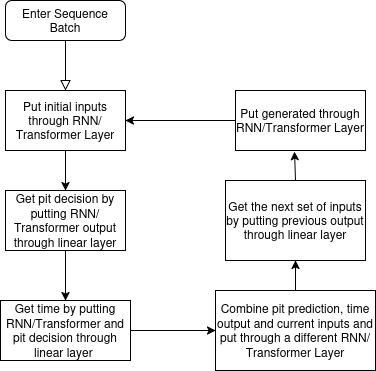

The diagram above was exported from draw.io. Its source (the exported page's mxGraphModel, read from the mxfile embedded in the PNG):
<mxGraphModel dx="1368" dy="761" grid="1" gridSize="10" guides="1" tooltips="1" connect="1" arrows="1" fold="1" page="1" pageScale="1" pageWidth="827" pageHeight="1169" math="0" shadow="0">
  <root>
    <mxCell id="WIyWlLk6GJQsqaUBKTNV-0" />
    <mxCell id="WIyWlLk6GJQsqaUBKTNV-1" parent="WIyWlLk6GJQsqaUBKTNV-0" />
    <mxCell id="WIyWlLk6GJQsqaUBKTNV-2" value="" style="rounded=0;html=1;jettySize=auto;orthogonalLoop=1;fontSize=11;endArrow=block;endFill=0;endSize=8;strokeWidth=1;shadow=0;labelBackgroundColor=none;edgeStyle=orthogonalEdgeStyle;" parent="WIyWlLk6GJQsqaUBKTNV-1" source="WIyWlLk6GJQsqaUBKTNV-3" edge="1">
      <mxGeometry relative="1" as="geometry">
        <mxPoint x="220" y="170" as="targetPoint" />
      </mxGeometry>
    </mxCell>
    <mxCell id="WIyWlLk6GJQsqaUBKTNV-3" value="Enter Sequence Batch" style="rounded=1;whiteSpace=wrap;html=1;fontSize=12;glass=0;strokeWidth=1;shadow=0;" parent="WIyWlLk6GJQsqaUBKTNV-1" vertex="1">
      <mxGeometry x="160" y="80" width="120" height="40" as="geometry" />
    </mxCell>
    <mxCell id="qZfpysnwN-Bn56J70vIM-0" value="Put initial inputs through RNN/Transformer Layer" style="rounded=0;whiteSpace=wrap;html=1;" parent="WIyWlLk6GJQsqaUBKTNV-1" vertex="1">
      <mxGeometry x="160" y="170" width="120" height="60" as="geometry" />
    </mxCell>
    <mxCell id="qZfpysnwN-Bn56J70vIM-1" value="Get pit decision by putting RNN/Transformer output through linear layer" style="rounded=0;whiteSpace=wrap;html=1;" parent="WIyWlLk6GJQsqaUBKTNV-1" vertex="1">
      <mxGeometry x="160" y="270" width="120" height="60" as="geometry" />
    </mxCell>
    <mxCell id="qZfpysnwN-Bn56J70vIM-2" value="Get time by putting RNN/Transformer and pit decision through linear layer&amp;nbsp; " style="rounded=0;whiteSpace=wrap;html=1;" parent="WIyWlLk6GJQsqaUBKTNV-1" vertex="1">
      <mxGeometry x="155" y="380" width="130" height="60" as="geometry" />
    </mxCell>
    <mxCell id="qZfpysnwN-Bn56J70vIM-3" value="Combine pit prediction, time output and current inputs and put through a different RNN/Transformer Layer" style="rounded=0;whiteSpace=wrap;html=1;" parent="WIyWlLk6GJQsqaUBKTNV-1" vertex="1">
      <mxGeometry x="370" y="370" width="160" height="80" as="geometry" />
    </mxCell>
    <mxCell id="qZfpysnwN-Bn56J70vIM-4" value="Get the next set of inputs by putting previous output through linear layer" style="rounded=0;whiteSpace=wrap;html=1;" parent="WIyWlLk6GJQsqaUBKTNV-1" vertex="1">
      <mxGeometry x="380" y="260" width="140" height="80" as="geometry" />
    </mxCell>
    <mxCell id="qZfpysnwN-Bn56J70vIM-5" value="Put generated through RNN/Transformer Layer" style="rounded=0;whiteSpace=wrap;html=1;" parent="WIyWlLk6GJQsqaUBKTNV-1" vertex="1">
      <mxGeometry x="390" y="170" width="130" height="60" as="geometry" />
    </mxCell>
    <mxCell id="qZfpysnwN-Bn56J70vIM-6" value="" style="endArrow=classic;html=1;rounded=0;exitX=0.5;exitY=1;exitDx=0;exitDy=0;" parent="WIyWlLk6GJQsqaUBKTNV-1" source="qZfpysnwN-Bn56J70vIM-0" target="qZfpysnwN-Bn56J70vIM-1" edge="1">
      <mxGeometry width="50" height="50" relative="1" as="geometry">
        <mxPoint x="390" y="420" as="sourcePoint" />
        <mxPoint x="440" y="370" as="targetPoint" />
      </mxGeometry>
    </mxCell>
    <mxCell id="qZfpysnwN-Bn56J70vIM-8" value="" style="endArrow=classic;html=1;rounded=0;exitX=0.5;exitY=1;exitDx=0;exitDy=0;" parent="WIyWlLk6GJQsqaUBKTNV-1" source="qZfpysnwN-Bn56J70vIM-1" target="qZfpysnwN-Bn56J70vIM-2" edge="1">
      <mxGeometry width="50" height="50" relative="1" as="geometry">
        <mxPoint x="390" y="420" as="sourcePoint" />
        <mxPoint x="440" y="370" as="targetPoint" />
      </mxGeometry>
    </mxCell>
    <mxCell id="qZfpysnwN-Bn56J70vIM-9" value="" style="endArrow=classic;html=1;rounded=0;exitX=1;exitY=0.5;exitDx=0;exitDy=0;entryX=0;entryY=0.5;entryDx=0;entryDy=0;" parent="WIyWlLk6GJQsqaUBKTNV-1" source="qZfpysnwN-Bn56J70vIM-2" target="qZfpysnwN-Bn56J70vIM-3" edge="1">
      <mxGeometry width="50" height="50" relative="1" as="geometry">
        <mxPoint x="390" y="420" as="sourcePoint" />
        <mxPoint x="440" y="370" as="targetPoint" />
      </mxGeometry>
    </mxCell>
    <mxCell id="qZfpysnwN-Bn56J70vIM-15" value="" style="endArrow=classic;html=1;rounded=0;entryX=0.5;entryY=1;entryDx=0;entryDy=0;" parent="WIyWlLk6GJQsqaUBKTNV-1" source="qZfpysnwN-Bn56J70vIM-3" target="qZfpysnwN-Bn56J70vIM-4" edge="1">
      <mxGeometry width="50" height="50" relative="1" as="geometry">
        <mxPoint x="390" y="420" as="sourcePoint" />
        <mxPoint x="440" y="370" as="targetPoint" />
      </mxGeometry>
    </mxCell>
    <mxCell id="qZfpysnwN-Bn56J70vIM-16" value="" style="endArrow=classic;html=1;rounded=0;exitX=0.5;exitY=0;exitDx=0;exitDy=0;entryX=0.454;entryY=1.017;entryDx=0;entryDy=0;entryPerimeter=0;" parent="WIyWlLk6GJQsqaUBKTNV-1" source="qZfpysnwN-Bn56J70vIM-4" target="qZfpysnwN-Bn56J70vIM-5" edge="1">
      <mxGeometry width="50" height="50" relative="1" as="geometry">
        <mxPoint x="400" y="290" as="sourcePoint" />
        <mxPoint x="450" y="240" as="targetPoint" />
      </mxGeometry>
    </mxCell>
    <mxCell id="qZfpysnwN-Bn56J70vIM-18" value="" style="endArrow=classic;html=1;rounded=0;entryX=1;entryY=0.5;entryDx=0;entryDy=0;exitX=0;exitY=0.5;exitDx=0;exitDy=0;" parent="WIyWlLk6GJQsqaUBKTNV-1" source="qZfpysnwN-Bn56J70vIM-5" target="qZfpysnwN-Bn56J70vIM-0" edge="1">
      <mxGeometry width="50" height="50" relative="1" as="geometry">
        <mxPoint x="380" y="200" as="sourcePoint" />
        <mxPoint x="430" y="150" as="targetPoint" />
      </mxGeometry>
    </mxCell>
  </root>
</mxGraphModel>